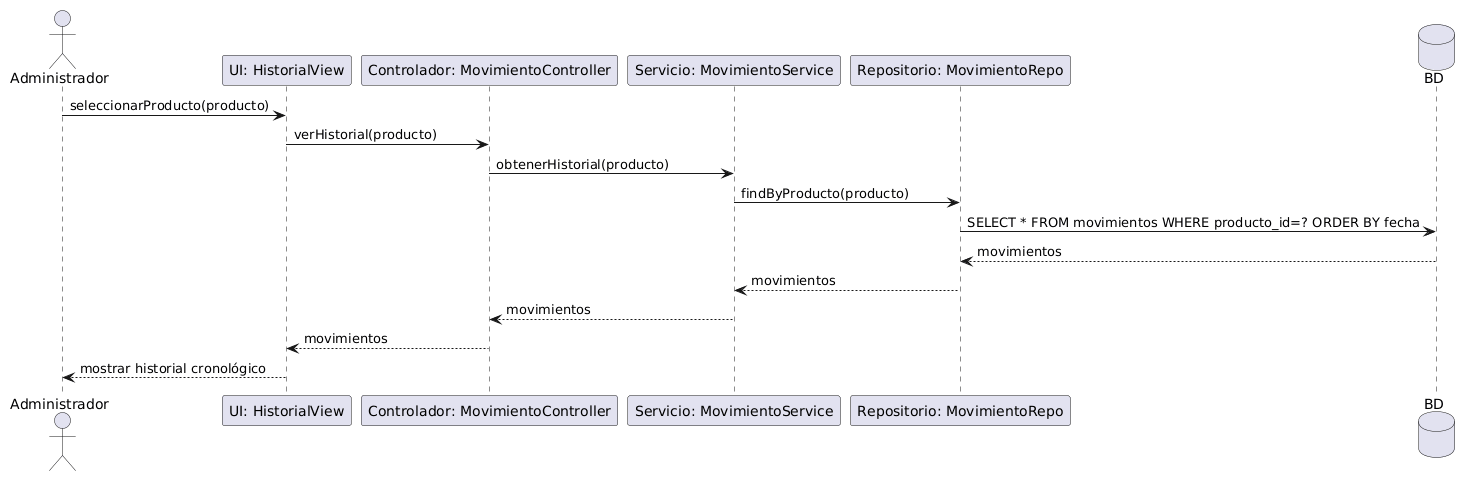

The diagram above was rendered by PlantUML. Its source (embedded in the PNG):
@startuml
actor Administrador
participant "UI: HistorialView" as UI
participant "Controlador: MovimientoController" as Ctrl
participant "Servicio: MovimientoService" as Serv
participant "Repositorio: MovimientoRepo" as Repo
database "BD" as BD

Administrador -> UI : seleccionarProducto(producto)
UI -> Ctrl : verHistorial(producto)
Ctrl -> Serv : obtenerHistorial(producto)
Serv -> Repo : findByProducto(producto)
Repo -> BD : SELECT * FROM movimientos WHERE producto_id=? ORDER BY fecha
BD --> Repo : movimientos
Repo --> Serv : movimientos
Serv --> Ctrl : movimientos
Ctrl --> UI : movimientos
UI --> Administrador : mostrar historial cronológico
@enduml